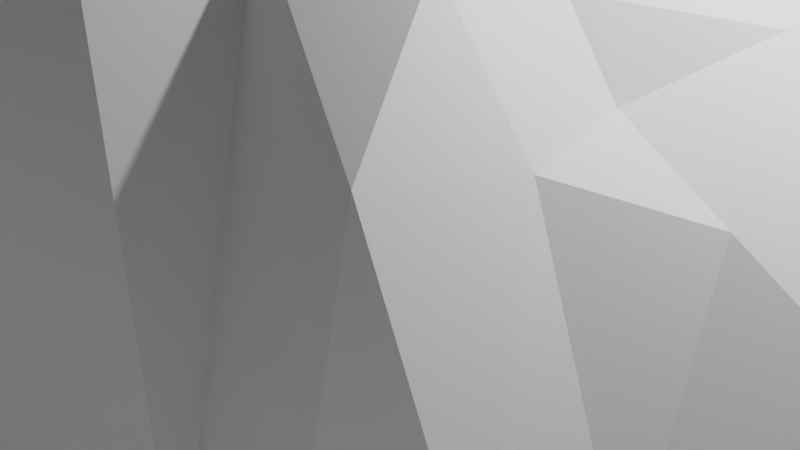 # Source: sphere_world.blend  (saved by Blender 3.6.11; exported with 4.5.12 LTS)
import bpy
from mathutils import Matrix  # noqa: F401  (used for matrix-valued properties, if any)

bpy.ops.wm.read_factory_settings(use_empty=True)
scene = bpy.context.scene
scene.name = 'Scene'

# ---- collections
col_collection = bpy.data.collections.new('Collection'); scene.collection.children.link(col_collection)

# ---- world
world_world = bpy.data.worlds.new('World'); scene.world = world_world
world_world.use_nodes = True; world_world.node_tree.nodes.clear()
_N = world_world.node_tree.nodes; _L = world_world.node_tree.links
n0 = _N.new('ShaderNodeOutputWorld'); n0.name = 'World Output'; n0.location = (300, 300)
n1 = _N.new('ShaderNodeBackground'); n1.name = 'Background'; n1.location = (10, 300)
n1.inputs[0].default_value = (0.05088, 0.05088, 0.05088, 1.0)
_L.new(n1.outputs[0], n0.inputs[0])
n0.is_active_output = True
world_world.color = (0.05088, 0.05088, 0.05088)
world_world.use_sun_shadow = False
world_world.sun_shadow_jitter_overblur = 0.0

# ---- cameras
cam_camera = bpy.data.cameras.new('Camera')
cam_camera.clip_end = 100.0
cam_camera.ortho_scale = 7.314

# ---- lights
light_light = bpy.data.lights.new('Light', 'POINT')
light_light.transmission_factor = 0.0
light_light.energy = 1000.0
light_light.shadow_soft_size = 0.1
light_light.shadow_maximum_resolution = 0.006
light_light.use_absolute_resolution = True

# ---- meshes
me_icosphere = bpy.data.meshes.new('Icosphere')
me_icosphere.from_pydata([(0.0, 0.0, -1.0), (0.7236, -0.5257, -0.4472), (-0.2764, -0.8506, -0.4472), (-0.8944, 0.0, -0.4472), (-0.2764, 0.8506, -0.4472), (0.7236, 0.5257, -0.4472), (0.2764, -0.8506, -0.02348), (-0.7236, -0.5257, -0.1355), (-0.7236, 0.5257, 0.4472), (0.2764, 0.8506, 0.4472), (0.8944, 0.0, 0.4472), (0.0, 0.0, 0.5611), (-0.2328, -0.7166, -0.6575), (-0.1625, -0.5, -0.8507), (-0.07761, -0.2389, -0.9679), (0.2032, -0.1476, -0.9679), (0.4253, -0.309, -0.8507), (0.6095, -0.4429, -0.6575), (0.5319, -0.6817, -0.5023), (0.2629, -0.809, -0.5257), (-0.02964, -0.8642, -0.5023), (0.8127, 0.2952, -0.5023), (0.8506, 0.0, -0.5257), (0.8127, -0.2952, -0.5023), (0.2032, 0.1476, -0.9679), (0.4253, 0.309, -0.8507), (0.6095, 0.4429, -0.6575), (-0.7534, 0.0, -0.6575), (-0.5257, 0.0, -0.8507), (-0.2511, 0.0, -0.9679), (-0.484, -0.7166, -0.5023), (-0.6882, -0.5, -0.5257), (-0.8311, -0.2389, -0.5023), (-0.2328, 0.7166, -0.6575), (-0.1625, 0.5, -0.8507), (-0.07761, 0.2389, -0.9679), (-0.8311, 0.2389, -0.5023), (-0.6882, 0.5, -0.5257), (-0.484, 0.7166, -0.5023), (-0.02964, 0.8642, -0.5023), (0.2629, 0.809, -0.5257), (0.5319, 0.6817, -0.5023), (0.9566, -0.1476, 0.2511), (0.9511, -0.309, -1.752e-08), (0.8607, -0.4429, -0.2512), (0.8607, 0.4429, -0.2512), (0.9511, 0.309, 1.752e-08), (0.9566, 0.1476, 0.2511), (0.1552, -0.9554, 0.2512), (0.0, -1.0, -1.752e-08), (-0.1552, -0.9554, -0.2512), (0.6872, -0.6817, -0.2512), (0.5878, -0.809, 1.752e-08), (0.436, -0.8642, 0.2512), (-0.8607, -0.4429, -0.05522), (-0.9511, -0.309, -1.752e-08), (-0.9566, -0.1476, -0.2511), (-0.436, -0.8642, -0.2512), (-0.5878, -0.809, 1.752e-08), (-0.6872, -0.6817, 0.2512), (-0.6872, 0.6817, 0.2512), (-0.5878, 0.809, -1.752e-08), (-0.436, 0.8642, -0.2512), (-0.9566, 0.1476, -0.2511), (-0.9511, 0.309, 1.752e-08), (-0.8607, 0.4429, 0.2512), (0.436, 0.8642, 0.2512), (0.5878, 0.809, -1.752e-08), (0.6872, 0.6817, -0.2512), (-0.1552, 0.9554, -0.2512), (0.0, 1.0, 1.752e-08), (0.1552, 0.9554, 0.2512), (0.8311, -0.2389, 0.03159), (0.6882, -0.5, -0.4651), (0.484, -0.7166, -0.2447), (0.02964, -0.8642, 0.0316), (-0.2629, -0.809, 0.5257), (-0.4527, -0.7589, 0.226), (-0.8127, -0.2952, 0.1959), (-0.8506, 0.0, 0.2194), (-0.8127, 0.2952, 0.5023), (-0.5319, 0.6817, 0.14), (-0.2629, 0.809, 0.1634), (0.02964, 0.8642, 0.5023), (0.484, 0.7166, -0.02258), (0.6882, 0.5, -0.2755), (0.8311, 0.2389, 0.5023), (0.01453, -0.1679, 0.3347), (0.1668, -0.3964, -0.6143), (0.2328, -0.7166, -0.08951), (0.7534, 0.0, 0.3812), (0.4888, -0.007659, 0.04944), (0.2195, 0.04592, 0.1667), (-0.3368, -0.1884, 0.8054), (-0.4508, -0.3713, 0.6881), (-0.6095, -0.4429, 0.3812), (-0.1324, 0.1883, 0.1667), (-0.4253, 0.309, 0.04944), (-0.6095, 0.4429, 0.01885), (0.09386, 0.2104, 0.3618), (0.195, 0.5813, 0.3989), (0.2328, 0.7166, 0.3277), (0.3793, 0.2821, 0.2883), (0.6504, 0.2282, -0.0776), (0.5144, 0.5233, 0.1175), (-0.1057, 0.5066, 0.4427), (-0.05279, 0.6882, 0.1175), (-0.3618, 0.5878, -0.0776), (-0.4418, 0.06102, 0.2558), (-0.5931, 0.2923, 0.4473), (-0.7086, -0.01138, 0.4473), (-0.1413, -0.3855, 0.2612), (-0.3143, -0.6225, 0.4473), (0.01035, -0.6357, -0.02342), (0.3618, -0.2629, -0.09642), (0.4472, -0.5257, -0.2672), (0.6382, -0.2629, -0.2672), (0.8618, 0.4253, 0.2764), (0.809, 0.5878, 0.0), (0.6708, 0.6882, 0.2764), (-0.1382, 0.9511, 0.2764), (-0.309, 0.9511, -4.92e-07), (-0.4472, 0.8506, 0.2764), (-0.9472, 0.1625, 0.2764), (-1.0, -3.608e-07, 6.232e-07), (-0.9472, -0.1625, -0.02998), (-0.4472, -0.8506, 0.2764), (-0.309, -0.9511, -7.872e-07), (-0.1382, -0.9511, 0.2764), (0.6708, -0.6882, 0.2764), (0.809, -0.5878, -1.902e-06), (0.8618, -0.4253, 0.2764), (0.309, 0.9511, -2.615e-14), (0.4472, 0.8506, -0.2764), (0.1382, 0.9511, -0.2764), (-0.809, 0.5878, -7.845e-14), (-0.6708, 0.6882, -0.2764), (-0.8618, 0.4253, -0.2764), (-0.809, -0.5878, 8.031e-14), (-0.8618, -0.4253, -0.2764), (-0.6708, -0.6882, -0.2764), (0.309, -0.9511, 2.802e-14), (0.1382, -0.9511, -0.2764), (0.4472, -0.8506, -0.2764), (1.0, 0.0, 0.0), (0.9472, -0.1625, -0.2764), (0.9472, 0.1625, -0.2764), (0.3618, 0.5878, -0.7236), (0.1382, 0.4253, -0.8944), (0.05279, 0.6882, -0.7236), (-0.4472, 0.5257, -0.7236), (-0.3618, 0.2629, -0.8944), (-0.6382, 0.2629, -0.7236), (-0.6382, -0.2629, -0.7236), (-0.3618, -0.2629, -0.8944), (-0.4472, -0.5257, -0.7236), (0.6708, 0.1625, -0.7236), (0.6708, -0.1625, -0.7236), (0.4472, -7.38e-07, -0.8944), (0.05279, -0.6882, -0.7236), (0.1382, -0.4253, -0.8944), (0.3618, -0.5878, -0.7236), (-0.7054, -0.6037, 0.05783), (-0.7922, 0.4843, 0.3492), (-0.6278, -0.6037, 0.04525), (-0.7682, 0.4105, 0.4748), (0.8627, 0.1194, 0.4748), (0.1256, 0.0, 0.3639), (-0.6666, -0.4843, 0.1229), (-0.6666, 0.4843, 0.233), (-0.7922, -0.4843, -0.09535), (-0.6375, -0.7454, 0.1256), (0.8627, -0.1194, 0.2394), (0.7596, -0.3694, -0.3387), (0.5861, -0.6083, -0.233), (-0.3974, -0.7454, 0.3759), (-0.7682, -0.4105, 0.03022), (-0.8317, -0.1476, 0.2076), (-0.8317, 0.1476, 0.3608), (-0.6278, 0.6037, 0.2936), (0.7596, 0.3694, 0.1134), (-0.05509, -0.06339, 0.5048), (0.1216, -0.3601, -0.1967), (0.2299, -0.4912, -0.3519), (0.8239, 0.0, 0.4142), (0.6005, -0.02988, 0.2153), (0.3541, 0.01913, 0.1081), (-0.1016, -0.07381, 0.7402), (-0.4546, -0.2588, 0.7468), (-0.5214, -0.4606, 0.4778), (-0.1016, 0.07381, 0.3639), (-0.2075, 0.3032, 0.1081), (-0.5174, 0.3759, 0.03415), (0.02255, 0.009708, 0.4615), (0.1525, 0.4507, 0.4576), (0.1481, 0.009708, 0.2643), (0.3047, 0.4179, 0.2664), (0.4341, 0.1372, 0.1689), (0.6813, 0.08806, 0.1518), (0.5824, 0.3757, 0.01993), (0.2994, 0.164, 0.2275), (0.2535, 0.3778, 0.325), (0.5696, 0.1103, -0.01408), (0.5148, 0.2552, 0.1053), (0.4468, 0.4027, 0.2029), (0.3722, 0.5384, 0.181), (0.7922, 0.1194, 0.4417), (0.7346, 0.2509, 0.2123), (0.698, 0.3396, -0.1765), (0.63, 0.4872, -0.07901), (-0.06279, 0.2745, 0.2643), (-0.2493, 0.4484, 0.1689), (0.04464, 0.5439, 0.4208), (-0.4857, 0.5153, -0.02937), (-0.2073, 0.638, 0.01993), (0.002214, 0.4134, 0.4794), (-0.1382, 0.3677, 0.2275), (0.08734, 0.6754, 0.3354), (-0.06298, 0.638, 0.3573), (-0.2175, 0.5878, 0.1053), (-0.3936, 0.4484, -0.01408), (-0.4469, 0.6347, 0.03118), (-0.5707, 0.5623, 0.07941), (-0.2137, -0.02569, 0.4292), (-0.5696, -0.1743, 0.415), (-0.3767, 0.2016, 0.1526), (-0.6402, -0.3027, 0.4142), (-0.6402, 0.3027, 0.2331), (-0.6509, 0.1405, 0.4473), (-0.3016, 0.08666, 0.2112), (-0.354, -0.05133, 0.4737), (-0.4524, 0.3172, 0.2484), (-0.5175, 0.1767, 0.3515), (-0.5752, 0.02482, 0.3515), (-0.6882, -0.2452, 0.5108), (-0.7111, 0.369, 0.2606), (-0.7418, 0.2288, 0.4748), (-0.7607, 0.08123, 0.3333), (-0.7607, -0.08123, 0.3333), (-0.7418, -0.2288, 0.3216), (-0.7111, -0.369, 0.2886), (-0.133, -0.1619, 0.5701), (0.003627, -0.4401, -0.2334), (-0.2772, -0.3111, 0.4746), (0.1517, -0.6108, -0.05647), (-0.4531, -0.5862, 0.4142), (-0.152, -0.6291, 0.2119), (-0.1574, -0.2438, 0.5333), (-0.02331, -0.3055, 0.2979), (-0.3825, -0.4969, 0.6246), (-0.2618, -0.4532, 0.4111), (-0.1142, -0.521, 0.06199), (0.03075, -0.5756, -0.3189), (-0.5224, -0.6544, 0.3036), (-0.3835, -0.6907, 0.3366), (-0.2368, -0.7157, 0.4865), (-0.1578, -0.7486, 0.2512), (0.1644, -0.1194, 0.3076), (0.3828, -0.1206, -0.1454), (0.2621, -0.3814, -0.2334), (0.63, -0.1698, -0.06493), (0.34, -0.6211, -0.05647), (0.5427, -0.3943, -0.2672), (0.2197, -0.2509, 0.1842), (0.2481, -0.09378, 0.1571), (0.3048, -0.5129, -0.3189), (0.4045, -0.3943, -0.1818), (0.5, -0.2629, -0.1818), (0.5183, -0.1475, -0.2308), (0.3584, -0.7166, -0.1671), (0.4656, -0.6211, -0.1341), (0.5677, -0.5129, -0.3662), (0.6632, -0.3814, -0.3662), (0.7346, -0.2509, -0.2397), (0.7922, -0.1194, 0.2064), (0.775, 0.4627, 0.0004598), (0.8464, 0.3321, 0.3893), (0.7663, 0.5568, 0.2764), (0.6795, 0.5941, 0.0004604), (-0.8367, 0.369, 0.3767), (-0.8367, -0.369, 0.07035), (-0.6095, -0.6817, 0.2386), (0.6795, -0.5941, 0.02755), (0.6293, -0.7486, 0.1382), (0.8464, -0.3321, 0.154), (0.8354, -0.5066, 0.1382), (0.5774, -0.7024, 0.01583), (0.6984, -0.6984, -9.424e-07), (0.7399, -0.638, 0.1382), (0.7663, -0.5568, 0.2764), (0.775, -0.4627, 0.02755), (-0.7739, -0.5623, 0.09796), (-0.6984, -0.6984, 8.759e-09), (-0.8349, -0.5153, -0.02761), (-0.7481, -0.6347, 0.1256)], [], [(0, 15, 14), (1, 17, 23), (0, 14, 29), (0, 29, 35), (0, 35, 24), (1, 23, 44), (2, 20, 50), (3, 32, 56), (4, 38, 62), (5, 41, 68), (1, 44, 51), (2, 50, 57), (3, 56, 63), (4, 62, 69), (5, 68, 45), (6, 74, 269, 89), (7, 164, 168), (8, 165, 169), (9, 83, 101), (10, 166, 184), (92, 195, 167), (91, 197, 186), (90, 198, 185), (92, 200, 195), (102, 196, 201), (91, 202, 197), (103, 199, 203), (102, 204, 196), (104, 101, 100, 205), (90, 206, 198), (86, 180, 207), (103, 208, 199), (85, 84, 104, 209), (104, 84, 101), (84, 9, 101), (99, 210, 193), (100, 212, 194), (101, 106, 217, 100), (99, 215, 210), (105, 211, 216), (100, 217, 212), (106, 214, 218), (105, 219, 211), (107, 213, 220), (101, 83, 106), (83, 82, 106), (106, 82, 107, 214), (82, 81, 221, 107), (107, 221, 213), (81, 179, 222), (96, 223, 190), (97, 225, 191), (98, 227, 192), (96, 229, 223), (108, 224, 230), (97, 231, 225), (109, 228, 232), (108, 233, 224), (110, 226, 234), (98, 235, 227), (80, 178, 236), (109, 237, 228), (79, 177, 238), (110, 239, 226), (78, 176, 240), (93, 241, 187), (94, 243, 188), (95, 245, 189), (93, 247, 241), (111, 242, 248), (94, 249, 243), (112, 246, 250), (111, 251, 242), (113, 244, 252), (95, 253, 245), (77, 175, 254), (112, 255, 246), (76, 75, 113, 256), (113, 75, 89, 244), (75, 6, 89), (87, 257, 181), (88, 259, 182), (89, 261, 183), (87, 263, 257), (114, 258, 264), (88, 265, 259), (115, 262, 266), (114, 267, 258), (116, 260, 268), (89, 269, 261), (74, 174, 270), (115, 271, 262), (73, 173, 272), (116, 273, 260), (72, 172, 274), (47, 86, 166, 10), (46, 117, 47), (45, 118, 46), (47, 117, 276, 86), (117, 275, 276), (46, 118, 117), (118, 119, 277, 117), (117, 277, 275), (119, 84, 85, 278), (45, 68, 118), (68, 67, 118), (118, 67, 119), (67, 66, 119), (119, 66, 84), (66, 9, 84), (71, 83, 9), (70, 120, 71), (69, 121, 70), (71, 120, 83), (120, 82, 83), (70, 121, 120), (121, 122, 120), (120, 122, 82), (122, 81, 82), (69, 62, 121), (62, 61, 121), (121, 61, 122), (61, 60, 122), (122, 60, 81), (60, 8, 179, 81), (65, 279, 163), (64, 123, 65), (63, 124, 64), (65, 123, 80, 279), (123, 79, 178, 80), (64, 124, 123), (124, 125, 123), (123, 125, 79), (125, 78, 177, 79), (63, 56, 124), (56, 55, 124), (124, 55, 125), (55, 54, 125), (125, 54, 280, 78), (54, 170, 280), (59, 281, 162), (58, 126, 59, 171), (57, 127, 58), (59, 126, 77, 281), (126, 76, 175, 77), (58, 127, 126), (127, 128, 126), (126, 128, 76), (128, 75, 76), (57, 50, 127), (50, 49, 127), (127, 49, 128), (49, 48, 128), (128, 48, 75), (48, 6, 75), (53, 74, 6), (52, 283, 129, 53), (51, 130, 287, 52), (53, 129, 286, 74), (129, 282, 286), (52, 287, 283), (130, 285, 288), (129, 289, 282), (131, 284, 290), (51, 44, 130), (44, 43, 130), (130, 43, 131, 285), (43, 42, 131), (131, 42, 72, 284), (42, 10, 172, 72), (66, 71, 9), (67, 132, 66), (68, 133, 67), (66, 132, 71), (132, 70, 71), (67, 133, 132), (133, 134, 132), (132, 134, 70), (134, 69, 70), (68, 41, 133), (41, 40, 133), (133, 40, 134), (40, 39, 134), (134, 39, 69), (39, 4, 69), (60, 65, 163, 8), (61, 135, 60), (62, 136, 61), (60, 135, 65), (135, 64, 65), (61, 136, 135), (136, 137, 135), (135, 137, 64), (137, 63, 64), (62, 38, 136), (38, 37, 136), (136, 37, 137), (37, 36, 137), (137, 36, 63), (36, 3, 63), (54, 291, 170), (55, 138, 293, 54), (56, 139, 55), (54, 293, 291), (138, 292, 294), (55, 139, 138), (139, 140, 138), (138, 140, 58, 292), (140, 57, 58), (56, 32, 139), (32, 31, 139), (139, 31, 140), (31, 30, 140), (140, 30, 57), (30, 2, 57), (48, 53, 6), (49, 141, 48), (50, 142, 49), (48, 141, 53), (141, 52, 53), (49, 142, 141), (142, 143, 141), (141, 143, 52), (143, 51, 52), (50, 20, 142), (20, 19, 142), (142, 19, 143), (19, 18, 143), (143, 18, 51), (18, 1, 51), (42, 47, 10), (43, 144, 42), (44, 145, 43), (42, 144, 47), (144, 46, 47), (43, 145, 144), (145, 146, 144), (144, 146, 46), (146, 45, 46), (44, 23, 145), (23, 22, 145), (145, 22, 146), (22, 21, 146), (146, 21, 45), (21, 5, 45), (26, 41, 5), (25, 147, 26), (24, 148, 25), (26, 147, 41), (147, 40, 41), (25, 148, 147), (148, 149, 147), (147, 149, 40), (149, 39, 40), (24, 35, 148), (35, 34, 148), (148, 34, 149), (34, 33, 149), (149, 33, 39), (33, 4, 39), (33, 38, 4), (34, 150, 33), (35, 151, 34), (33, 150, 38), (150, 37, 38), (34, 151, 150), (151, 152, 150), (150, 152, 37), (152, 36, 37), (35, 29, 151), (29, 28, 151), (151, 28, 152), (28, 27, 152), (152, 27, 36), (27, 3, 36), (27, 32, 3), (28, 153, 27), (29, 154, 28), (27, 153, 32), (153, 31, 32), (28, 154, 153), (154, 155, 153), (153, 155, 31), (155, 30, 31), (29, 14, 154), (14, 13, 154), (154, 13, 155), (13, 12, 155), (155, 12, 30), (12, 2, 30), (21, 26, 5), (22, 156, 21), (23, 157, 22), (21, 156, 26), (156, 25, 26), (22, 157, 156), (157, 158, 156), (156, 158, 25), (158, 24, 25), (23, 17, 157), (17, 16, 157), (157, 16, 158), (16, 15, 158), (158, 15, 24), (15, 0, 24), (12, 20, 2), (13, 159, 12), (14, 160, 13), (12, 159, 20), (159, 19, 20), (13, 160, 159), (160, 161, 159), (159, 161, 19), (161, 18, 19), (14, 15, 160), (15, 16, 160), (160, 16, 161), (16, 17, 161), (161, 17, 18), (17, 1, 18), (294, 171, 59), (294, 292, 171), (292, 58, 171), (291, 294, 59), (291, 293, 294), (293, 138, 294), (170, 162, 7), (170, 291, 162), (291, 59, 162), (290, 173, 73), (290, 284, 173), (284, 72, 173), (282, 290, 73), (282, 289, 290), (289, 131, 290), (288, 289, 129), (288, 285, 289), (285, 131, 289), (283, 288, 129), (283, 287, 288), (287, 130, 288), (286, 174, 74), (286, 282, 174), (282, 73, 174), (162, 164, 7), (162, 281, 164), (281, 77, 164), (280, 176, 78), (280, 170, 176), (170, 7, 176), (163, 165, 8), (163, 279, 165), (279, 80, 165), (275, 278, 85), (275, 277, 278), (277, 119, 278), (276, 180, 86), (276, 275, 180), (275, 85, 180), (274, 184, 90), (274, 172, 184), (172, 10, 184), (260, 274, 90), (260, 273, 274), (273, 72, 274), (272, 273, 116), (272, 173, 273), (173, 72, 273), (262, 272, 116), (262, 271, 272), (271, 73, 272), (270, 271, 115), (270, 174, 271), (174, 73, 271), (261, 270, 115), (261, 269, 270), (269, 74, 270), (268, 185, 91), (268, 260, 185), (260, 90, 185), (258, 268, 91), (258, 267, 268), (267, 116, 268), (266, 267, 114), (266, 262, 267), (262, 116, 267), (259, 266, 114), (259, 265, 266), (265, 115, 266), (264, 186, 92), (264, 258, 186), (258, 91, 186), (257, 264, 92), (257, 263, 264), (263, 114, 264), (183, 265, 88), (183, 261, 265), (261, 115, 265), (182, 263, 87), (182, 259, 263), (259, 114, 263), (181, 167, 11), (181, 257, 167), (257, 92, 167), (246, 256, 113), (246, 255, 256), (255, 76, 256), (254, 255, 112), (254, 175, 255), (175, 76, 255), (245, 254, 112), (245, 253, 254), (253, 77, 254), (252, 183, 88), (252, 244, 183), (244, 89, 183), (242, 252, 88), (242, 251, 252), (251, 113, 252), (250, 251, 111), (250, 246, 251), (246, 113, 251), (243, 250, 111), (243, 249, 250), (249, 112, 250), (248, 182, 87), (248, 242, 182), (242, 88, 182), (241, 248, 87), (241, 247, 248), (247, 111, 248), (189, 249, 94), (189, 245, 249), (245, 112, 249), (188, 247, 93), (188, 243, 247), (243, 111, 247), (187, 181, 11), (187, 241, 181), (241, 87, 181), (240, 168, 95), (240, 176, 168), (176, 7, 168), (226, 240, 95), (226, 239, 240), (239, 78, 240), (238, 239, 110), (238, 177, 239), (177, 78, 239), (228, 238, 110), (228, 237, 238), (237, 79, 238), (236, 237, 109), (236, 178, 237), (178, 79, 237), (227, 236, 109), (227, 235, 236), (235, 80, 236), (234, 189, 94), (234, 226, 189), (226, 95, 189), (224, 234, 94), (224, 233, 234), (233, 110, 234), (232, 233, 108), (232, 228, 233), (228, 110, 233), (225, 232, 108), (225, 231, 232), (231, 109, 232), (230, 188, 93), (230, 224, 188), (224, 94, 188), (223, 230, 93), (223, 229, 230), (229, 108, 230), (192, 231, 97), (192, 227, 231), (227, 109, 231), (191, 229, 96), (191, 225, 229), (225, 108, 229), (190, 187, 11), (190, 223, 187), (223, 93, 187), (222, 169, 98), (222, 179, 169), (179, 8, 169), (213, 222, 98), (213, 221, 222), (221, 81, 222), (220, 192, 97), (220, 213, 192), (213, 98, 192), (211, 220, 97), (211, 219, 220), (219, 107, 220), (218, 219, 105), (218, 214, 219), (214, 107, 219), (212, 218, 105), (212, 217, 218), (217, 106, 218), (216, 191, 96), (216, 211, 191), (211, 97, 191), (210, 216, 96), (210, 215, 216), (215, 105, 216), (194, 215, 99), (194, 212, 215), (212, 105, 215), (193, 190, 11), (193, 210, 190), (210, 96, 190), (199, 209, 104), (199, 208, 209), (208, 85, 209), (207, 208, 103), (207, 180, 208), (180, 85, 208), (198, 207, 103), (198, 206, 207), (206, 86, 207), (196, 205, 100), (196, 204, 205), (204, 104, 205), (203, 204, 102), (203, 199, 204), (199, 104, 204), (197, 203, 102), (197, 202, 203), (202, 103, 203), (201, 194, 99), (201, 196, 194), (196, 100, 194), (195, 201, 99), (195, 200, 201), (200, 102, 201), (185, 202, 91), (185, 198, 202), (198, 103, 202), (186, 200, 92), (186, 197, 200), (197, 102, 200), (167, 193, 11), (167, 195, 193), (195, 99, 193), (184, 206, 90), (184, 166, 206), (166, 86, 206), (169, 235, 98), (169, 165, 235), (165, 80, 235), (168, 253, 95), (168, 164, 253), (164, 77, 253)])
_uv = me_icosphere.uv_layers.new(name='UVMap')
_uv.uv.foreach_set('vector', [0.1818, 0.0, 0.2045, 0.03937, 0.1591, 0.03937, 0.2727, 0.1575, 0.2955, 0.1181, 0.3182, 0.1575, 0.9091, 0.0, 0.9318, 0.03937, 0.8864, 0.03937, 0.7273, 0.0, 0.75, 0.03937, 0.7045, 0.03937, 0.5455, 0.0, 0.5682, 0.03937, 0.5227, 0.03937, 0.2727, 0.1575, 0.3182, 0.1575, 0.2955, 0.1968, 0.09091, 0.1575, 0.1364, 0.1575, 0.1136, 0.1968, 0.8182, 0.1575, 0.8636, 0.1575, 0.8409, 0.1968, 0.6364, 0.1575, 0.6818, 0.1575, 0.6591, 0.1968, 0.4545, 0.1575, 0.5, 0.1575, 0.4773, 0.1968, 0.2727, 0.1575, 0.2955, 0.1968, 0.25, 0.1968, 0.09091, 0.1575, 0.1136, 0.1968, 0.06818, 0.1968, 0.8182, 0.1575, 0.8409, 0.1968, 0.7955, 0.1968, 0.6364, 0.1575, 0.6591, 0.1968, 0.6136, 0.1968, 0.4545, 0.1575, 0.4773, 0.1968, 0.4318, 0.1968, 0.1818, 0.3149, 0.2273, 0.3149, 0.2159, 0.3346, 0.2045, 0.3543, 0.0, 0.3149, 0.02273, 0.3149, 0.01136, 0.3346, 0.7273, 0.3149, 0.75, 0.3149, 0.7386, 0.3346, 0.5455, 0.3149, 0.5909, 0.3149, 0.5682, 0.3543, 0.3636, 0.3149, 0.3864, 0.3149, 0.375, 0.3346, 0.4318, 0.433, 0.4545, 0.433, 0.4432, 0.4527, 0.4091, 0.3937, 0.4318, 0.3937, 0.4205, 0.4133, 0.3864, 0.3543, 0.4091, 0.3543, 0.3977, 0.374, 0.4318, 0.433, 0.4432, 0.4133, 0.4545, 0.433, 0.4545, 0.3937, 0.4773, 0.3937, 0.4659, 0.4133, 0.4091, 0.3937, 0.4205, 0.374, 0.4318, 0.3937, 0.4318, 0.3543, 0.4545, 0.3543, 0.4432, 0.374, 0.4545, 0.3937, 0.4659, 0.374, 0.4773, 0.3937, 0.4773, 0.3543, 0.5227, 0.3543, 0.5, 0.3937, 0.4886, 0.374, 0.3864, 0.3543, 0.3977, 0.3346, 0.4091, 0.3543, 0.4091, 0.3149, 0.4318, 0.3149, 0.4205, 0.3346, 0.4318, 0.3543, 0.4432, 0.3346, 0.4545, 0.3543, 0.4545, 0.3149, 0.5, 0.3149, 0.4773, 0.3543, 0.4659, 0.3346, 0.4773, 0.3543, 0.5, 0.3149, 0.5227, 0.3543, 0.5, 0.3149, 0.5455, 0.3149, 0.5227, 0.3543, 0.6136, 0.433, 0.6364, 0.433, 0.625, 0.4527, 0.5909, 0.3937, 0.6136, 0.3937, 0.6023, 0.4133, 0.5682, 0.3543, 0.6136, 0.3543, 0.6023, 0.374, 0.5909, 0.3937, 0.6136, 0.433, 0.625, 0.4133, 0.6364, 0.433, 0.6364, 0.3937, 0.6591, 0.3937, 0.6477, 0.4133, 0.5909, 0.3937, 0.6023, 0.374, 0.6136, 0.3937, 0.6136, 0.3543, 0.6364, 0.3543, 0.625, 0.374, 0.6364, 0.3937, 0.6477, 0.374, 0.6591, 0.3937, 0.6591, 0.3543, 0.6818, 0.3543, 0.6705, 0.374, 0.5682, 0.3543, 0.5909, 0.3149, 0.6136, 0.3543, 0.5909, 0.3149, 0.6364, 0.3149, 0.6136, 0.3543, 0.6136, 0.3543, 0.6364, 0.3149, 0.6591, 0.3543, 0.6364, 0.3543, 0.6364, 0.3149, 0.6818, 0.3149, 0.6705, 0.3346, 0.6591, 0.3543, 0.6591, 0.3543, 0.6705, 0.3346, 0.6818, 0.3543, 0.6818, 0.3149, 0.7045, 0.3149, 0.6932, 0.3346, 0.7955, 0.433, 0.8182, 0.433, 0.8068, 0.4527, 0.7727, 0.3937, 0.7955, 0.3937, 0.7841, 0.4133, 0.75, 0.3543, 0.7727, 0.3543, 0.7614, 0.374, 0.7955, 0.433, 0.8068, 0.4133, 0.8182, 0.433, 0.8182, 0.3937, 0.8409, 0.3937, 0.8295, 0.4133, 0.7727, 0.3937, 0.7841, 0.374, 0.7955, 0.3937, 0.7955, 0.3543, 0.8182, 0.3543, 0.8068, 0.374, 0.8182, 0.3937, 0.8295, 0.374, 0.8409, 0.3937, 0.8409, 0.3543, 0.8636, 0.3543, 0.8523, 0.374, 0.75, 0.3543, 0.7614, 0.3346, 0.7727, 0.3543, 0.7727, 0.3149, 0.7955, 0.3149, 0.7841, 0.3346, 0.7955, 0.3543, 0.8068, 0.3346, 0.8182, 0.3543, 0.8182, 0.3149, 0.8409, 0.3149, 0.8295, 0.3346, 0.8409, 0.3543, 0.8523, 0.3346, 0.8636, 0.3543, 0.8636, 0.3149, 0.8864, 0.3149, 0.875, 0.3346, 0.06818, 0.433, 0.09091, 0.433, 0.07955, 0.4527, 0.04545, 0.3937, 0.06818, 0.3937, 0.05682, 0.4133, 0.02273, 0.3543, 0.04545, 0.3543, 0.03409, 0.374, 0.06818, 0.433, 0.07955, 0.4133, 0.09091, 0.433, 0.09091, 0.3937, 0.1136, 0.3937, 0.1023, 0.4133, 0.04545, 0.3937, 0.05682, 0.374, 0.06818, 0.3937, 0.06818, 0.3543, 0.09091, 0.3543, 0.07955, 0.374, 0.09091, 0.3937, 0.1023, 0.374, 0.1136, 0.3937, 0.1136, 0.3543, 0.1364, 0.3543, 0.125, 0.374, 0.02273, 0.3543, 0.03409, 0.3346, 0.04545, 0.3543, 0.04545, 0.3149, 0.06818, 0.3149, 0.05682, 0.3346, 0.06818, 0.3543, 0.07955, 0.3346, 0.09091, 0.3543, 0.09091, 0.3149, 0.1364, 0.3149, 0.1136, 0.3543, 0.1023, 0.3346, 0.1136, 0.3543, 0.1364, 0.3149, 0.1591, 0.3543, 0.1364, 0.3543, 0.1364, 0.3149, 0.1818, 0.3149, 0.1591, 0.3543, 0.25, 0.433, 0.2727, 0.433, 0.2614, 0.4527, 0.2273, 0.3937, 0.25, 0.3937, 0.2386, 0.4133, 0.2045, 0.3543, 0.2273, 0.3543, 0.2159, 0.374, 0.25, 0.433, 0.2614, 0.4133, 0.2727, 0.433, 0.2727, 0.3937, 0.2955, 0.3937, 0.2841, 0.4133, 0.2273, 0.3937, 0.2386, 0.374, 0.25, 0.3937, 0.25, 0.3543, 0.2727, 0.3543, 0.2614, 0.374, 0.2727, 0.3937, 0.2841, 0.374, 0.2955, 0.3937, 0.2955, 0.3543, 0.3182, 0.3543, 0.3068, 0.374, 0.2045, 0.3543, 0.2159, 0.3346, 0.2273, 0.3543, 0.2273, 0.3149, 0.25, 0.3149, 0.2386, 0.3346, 0.25, 0.3543, 0.2614, 0.3346, 0.2727, 0.3543, 0.2727, 0.3149, 0.2955, 0.3149, 0.2841, 0.3346, 0.2955, 0.3543, 0.3068, 0.3346, 0.3182, 0.3543, 0.3182, 0.3149, 0.3409, 0.3149, 0.3295, 0.3346, 0.3864, 0.2756, 0.4091, 0.3149, 0.3864, 0.3149, 0.3636, 0.3149, 0.4091, 0.2362, 0.4318, 0.2756, 0.3864, 0.2756, 0.4318, 0.1968, 0.4545, 0.2362, 0.4091, 0.2362, 0.3864, 0.2756, 0.4318, 0.2756, 0.4205, 0.2952, 0.4091, 0.3149, 0.4318, 0.2756, 0.4432, 0.2952, 0.4205, 0.2952, 0.4091, 0.2362, 0.4545, 0.2362, 0.4318, 0.2756, 0.4545, 0.2362, 0.4773, 0.2756, 0.4545, 0.2756, 0.4318, 0.2756, 0.4318, 0.2756, 0.4545, 0.2756, 0.4432, 0.2952, 0.4773, 0.2756, 0.5, 0.3149, 0.4545, 0.3149, 0.4659, 0.2952, 0.4318, 0.1968, 0.4773, 0.1968, 0.4545, 0.2362, 0.4773, 0.1968, 0.5, 0.2362, 0.4545, 0.2362, 0.4545, 0.2362, 0.5, 0.2362, 0.4773, 0.2756, 0.5, 0.2362, 0.5227, 0.2756, 0.4773, 0.2756, 0.4773, 0.2756, 0.5227, 0.2756, 0.5, 0.3149, 0.5227, 0.2756, 0.5455, 0.3149, 0.5, 0.3149, 0.5682, 0.2756, 0.5909, 0.3149, 0.5455, 0.3149, 0.5909, 0.2362, 0.6136, 0.2756, 0.5682, 0.2756, 0.6136, 0.1968, 0.6364, 0.2362, 0.5909, 0.2362, 0.5682, 0.2756, 0.6136, 0.2756, 0.5909, 0.3149, 0.6136, 0.2756, 0.6364, 0.3149, 0.5909, 0.3149, 0.5909, 0.2362, 0.6364, 0.2362, 0.6136, 0.2756, 0.6364, 0.2362, 0.6591, 0.2756, 0.6136, 0.2756, 0.6136, 0.2756, 0.6591, 0.2756, 0.6364, 0.3149, 0.6591, 0.2756, 0.6818, 0.3149, 0.6364, 0.3149, 0.6136, 0.1968, 0.6591, 0.1968, 0.6364, 0.2362, 0.6591, 0.1968, 0.6818, 0.2362, 0.6364, 0.2362, 0.6364, 0.2362, 0.6818, 0.2362, 0.6591, 0.2756, 0.6818, 0.2362, 0.7045, 0.2756, 0.6591, 0.2756, 0.6591, 0.2756, 0.7045, 0.2756, 0.6818, 0.3149, 0.7045, 0.2756, 0.7273, 0.3149, 0.7045, 0.3149, 0.6818, 0.3149, 0.75, 0.2756, 0.7614, 0.2952, 0.7386, 0.2952, 0.7727, 0.2362, 0.7955, 0.2756, 0.75, 0.2756, 0.7955, 0.1968, 0.8182, 0.2362, 0.7727, 0.2362, 0.75, 0.2756, 0.7955, 0.2756, 0.7727, 0.3149, 0.7614, 0.2952, 0.7955, 0.2756, 0.8182, 0.3149, 0.7955, 0.3149, 0.7727, 0.3149, 0.7727, 0.2362, 0.8182, 0.2362, 0.7955, 0.2756, 0.8182, 0.2362, 0.8409, 0.2756, 0.7955, 0.2756, 0.7955, 0.2756, 0.8409, 0.2756, 0.8182, 0.3149, 0.8409, 0.2756, 0.8636, 0.3149, 0.8409, 0.3149, 0.8182, 0.3149, 0.7955, 0.1968, 0.8409, 0.1968, 0.8182, 0.2362, 0.8409, 0.1968, 0.8636, 0.2362, 0.8182, 0.2362, 0.8182, 0.2362, 0.8636, 0.2362, 0.8409, 0.2756, 0.8636, 0.2362, 0.8864, 0.2756, 0.8409, 0.2756, 0.8409, 0.2756, 0.8864, 0.2756, 0.875, 0.2952, 0.8636, 0.3149, 0.8864, 0.2756, 0.8977, 0.2952, 0.875, 0.2952, 0.02273, 0.2756, 0.03409, 0.2952, 0.01136, 0.2952, 0.04545, 0.2362, 0.06818, 0.2756, 0.02273, 0.2756, 0.03409, 0.2559, 0.06818, 0.1968, 0.09091, 0.2362, 0.04545, 0.2362, 0.02273, 0.2756, 0.06818, 0.2756, 0.04545, 0.3149, 0.03409, 0.2952, 0.06818, 0.2756, 0.09091, 0.3149, 0.06818, 0.3149, 0.04545, 0.3149, 0.04545, 0.2362, 0.09091, 0.2362, 0.06818, 0.2756, 0.09091, 0.2362, 0.1136, 0.2756, 0.06818, 0.2756, 0.06818, 0.2756, 0.1136, 0.2756, 0.09091, 0.3149, 0.1136, 0.2756, 0.1364, 0.3149, 0.09091, 0.3149, 0.06818, 0.1968, 0.1136, 0.1968, 0.09091, 0.2362, 0.1136, 0.1968, 0.1364, 0.2362, 0.09091, 0.2362, 0.09091, 0.2362, 0.1364, 0.2362, 0.1136, 0.2756, 0.1364, 0.2362, 0.1591, 0.2756, 0.1136, 0.2756, 0.1136, 0.2756, 0.1591, 0.2756, 0.1364, 0.3149, 0.1591, 0.2756, 0.1818, 0.3149, 0.1364, 0.3149, 0.2045, 0.2756, 0.2273, 0.3149, 0.1818, 0.3149, 0.2273, 0.2362, 0.2386, 0.2559, 0.25, 0.2756, 0.2045, 0.2756, 0.25, 0.1968, 0.2727, 0.2362, 0.25, 0.2362, 0.2273, 0.2362, 0.2045, 0.2756, 0.25, 0.2756, 0.2386, 0.2952, 0.2273, 0.3149, 0.25, 0.2756, 0.2614, 0.2952, 0.2386, 0.2952, 0.2273, 0.2362, 0.25, 0.2362, 0.2386, 0.2559, 0.2727, 0.2362, 0.2841, 0.2559, 0.2614, 0.2559, 0.25, 0.2756, 0.2727, 0.2756, 0.2614, 0.2952, 0.2955, 0.2756, 0.3068, 0.2952, 0.2841, 0.2952, 0.25, 0.1968, 0.2955, 0.1968, 0.2727, 0.2362, 0.2955, 0.1968, 0.3182, 0.2362, 0.2727, 0.2362, 0.2727, 0.2362, 0.3182, 0.2362, 0.2955, 0.2756, 0.2841, 0.2559, 0.3182, 0.2362, 0.3409, 0.2756, 0.2955, 0.2756, 0.2955, 0.2756, 0.3409, 0.2756, 0.3182, 0.3149, 0.3068, 0.2952, 0.3409, 0.2756, 0.3636, 0.3149, 0.3409, 0.3149, 0.3182, 0.3149, 0.5227, 0.2756, 0.5682, 0.2756, 0.5455, 0.3149, 0.5, 0.2362, 0.5455, 0.2362, 0.5227, 0.2756, 0.4773, 0.1968, 0.5227, 0.1968, 0.5, 0.2362, 0.5227, 0.2756, 0.5455, 0.2362, 0.5682, 0.2756, 0.5455, 0.2362, 0.5909, 0.2362, 0.5682, 0.2756, 0.5, 0.2362, 0.5227, 0.1968, 0.5455, 0.2362, 0.5227, 0.1968, 0.5682, 0.1968, 0.5455, 0.2362, 0.5455, 0.2362, 0.5682, 0.1968, 0.5909, 0.2362, 0.5682, 0.1968, 0.6136, 0.1968, 0.5909, 0.2362, 0.4773, 0.1968, 0.5, 0.1575, 0.5227, 0.1968, 0.5, 0.1575, 0.5455, 0.1575, 0.5227, 0.1968, 0.5227, 0.1968, 0.5455, 0.1575, 0.5682, 0.1968, 0.5455, 0.1575, 0.5909, 0.1575, 0.5682, 0.1968, 0.5682, 0.1968, 0.5909, 0.1575, 0.6136, 0.1968, 0.5909, 0.1575, 0.6364, 0.1575, 0.6136, 0.1968, 0.7045, 0.2756, 0.75, 0.2756, 0.7386, 0.2952, 0.7273, 0.3149, 0.6818, 0.2362, 0.7273, 0.2362, 0.7045, 0.2756, 0.6591, 0.1968, 0.7045, 0.1968, 0.6818, 0.2362, 0.7045, 0.2756, 0.7273, 0.2362, 0.75, 0.2756, 0.7273, 0.2362, 0.7727, 0.2362, 0.75, 0.2756, 0.6818, 0.2362, 0.7045, 0.1968, 0.7273, 0.2362, 0.7045, 0.1968, 0.75, 0.1968, 0.7273, 0.2362, 0.7273, 0.2362, 0.75, 0.1968, 0.7727, 0.2362, 0.75, 0.1968, 0.7955, 0.1968, 0.7727, 0.2362, 0.6591, 0.1968, 0.6818, 0.1575, 0.7045, 0.1968, 0.6818, 0.1575, 0.7273, 0.1575, 0.7045, 0.1968, 0.7045, 0.1968, 0.7273, 0.1575, 0.75, 0.1968, 0.7273, 0.1575, 0.7727, 0.1575, 0.75, 0.1968, 0.75, 0.1968, 0.7727, 0.1575, 0.7955, 0.1968, 0.7727, 0.1575, 0.8182, 0.1575, 0.7955, 0.1968, 0.8864, 0.2756, 0.9091, 0.2756, 0.8977, 0.2952, 0.8636, 0.2362, 0.9091, 0.2362, 0.8977, 0.2559, 0.8864, 0.2756, 0.8409, 0.1968, 0.8864, 0.1968, 0.8636, 0.2362, 0.8864, 0.2756, 0.8977, 0.2559, 0.9091, 0.2756, 0.9091, 0.2362, 0.9318, 0.2362, 0.9205, 0.2559, 0.8636, 0.2362, 0.8864, 0.1968, 0.9091, 0.2362, 0.8864, 0.1968, 0.9318, 0.1968, 0.9091, 0.2362, 0.9091, 0.2362, 0.9318, 0.1968, 0.9545, 0.2362, 0.9318, 0.2362, 0.9318, 0.1968, 0.9773, 0.1968, 0.9545, 0.2362, 0.8409, 0.1968, 0.8636, 0.1575, 0.8864, 0.1968, 0.8636, 0.1575, 0.9091, 0.1575, 0.8864, 0.1968, 0.8864, 0.1968, 0.9091, 0.1575, 0.9318, 0.1968, 0.9091, 0.1575, 0.9545, 0.1575, 0.9318, 0.1968, 0.9318, 0.1968, 0.9545, 0.1575, 0.9773, 0.1968, 0.9545, 0.1575, 1.0, 0.1575, 0.9773, 0.1968, 0.1591, 0.2756, 0.2045, 0.2756, 0.1818, 0.3149, 0.1364, 0.2362, 0.1818, 0.2362, 0.1591, 0.2756, 0.1136, 0.1968, 0.1591, 0.1968, 0.1364, 0.2362, 0.1591, 0.2756, 0.1818, 0.2362, 0.2045, 0.2756, 0.1818, 0.2362, 0.2273, 0.2362, 0.2045, 0.2756, 0.1364, 0.2362, 0.1591, 0.1968, 0.1818, 0.2362, 0.1591, 0.1968, 0.2045, 0.1968, 0.1818, 0.2362, 0.1818, 0.2362, 0.2045, 0.1968, 0.2273, 0.2362, 0.2045, 0.1968, 0.25, 0.1968, 0.2273, 0.2362, 0.1136, 0.1968, 0.1364, 0.1575, 0.1591, 0.1968, 0.1364, 0.1575, 0.1818, 0.1575, 0.1591, 0.1968, 0.1591, 0.1968, 0.1818, 0.1575, 0.2045, 0.1968, 0.1818, 0.1575, 0.2273, 0.1575, 0.2045, 0.1968, 0.2045, 0.1968, 0.2273, 0.1575, 0.25, 0.1968, 0.2273, 0.1575, 0.2727, 0.1575, 0.25, 0.1968, 0.3409, 0.2756, 0.3864, 0.2756, 0.3636, 0.3149, 0.3182, 0.2362, 0.3636, 0.2362, 0.3409, 0.2756, 0.2955, 0.1968, 0.3409, 0.1968, 0.3182, 0.2362, 0.3409, 0.2756, 0.3636, 0.2362, 0.3864, 0.2756, 0.3636, 0.2362, 0.4091, 0.2362, 0.3864, 0.2756, 0.3182, 0.2362, 0.3409, 0.1968, 0.3636, 0.2362, 0.3409, 0.1968, 0.3864, 0.1968, 0.3636, 0.2362, 0.3636, 0.2362, 0.3864, 0.1968, 0.4091, 0.2362, 0.3864, 0.1968, 0.4318, 0.1968, 0.4091, 0.2362, 0.2955, 0.1968, 0.3182, 0.1575, 0.3409, 0.1968, 0.3182, 0.1575, 0.3636, 0.1575, 0.3409, 0.1968, 0.3409, 0.1968, 0.3636, 0.1575, 0.3864, 0.1968, 0.3636, 0.1575, 0.4091, 0.1575, 0.3864, 0.1968, 0.3864, 0.1968, 0.4091, 0.1575, 0.4318, 0.1968, 0.4091, 0.1575, 0.4545, 0.1575, 0.4318, 0.1968, 0.4773, 0.1181, 0.5, 0.1575, 0.4545, 0.1575, 0.5, 0.07873, 0.5227, 0.1181, 0.4773, 0.1181, 0.5227, 0.03937, 0.5455, 0.07873, 0.5, 0.07873, 0.4773, 0.1181, 0.5227, 0.1181, 0.5, 0.1575, 0.5227, 0.1181, 0.5455, 0.1575, 0.5, 0.1575, 0.5, 0.07873, 0.5455, 0.07873, 0.5227, 0.1181, 0.5455, 0.07873, 0.5682, 0.1181, 0.5227, 0.1181, 0.5227, 0.1181, 0.5682, 0.1181, 0.5455, 0.1575, 0.5682, 0.1181, 0.5909, 0.1575, 0.5455, 0.1575, 0.5227, 0.03937, 0.5682, 0.03937, 0.5455, 0.07873, 0.5682, 0.03937, 0.5909, 0.07873, 0.5455, 0.07873, 0.5455, 0.07873, 0.5909, 0.07873, 0.5682, 0.1181, 0.5909, 0.07873, 0.6136, 0.1181, 0.5682, 0.1181, 0.5682, 0.1181, 0.6136, 0.1181, 0.5909, 0.1575, 0.6136, 0.1181, 0.6364, 0.1575, 0.5909, 0.1575, 0.6591, 0.1181, 0.6818, 0.1575, 0.6364, 0.1575, 0.6818, 0.07873, 0.7045, 0.1181, 0.6591, 0.1181, 0.7045, 0.03937, 0.7273, 0.07873, 0.6818, 0.07873, 0.6591, 0.1181, 0.7045, 0.1181, 0.6818, 0.1575, 0.7045, 0.1181, 0.7273, 0.1575, 0.6818, 0.1575, 0.6818, 0.07873, 0.7273, 0.07873, 0.7045, 0.1181, 0.7273, 0.07873, 0.75, 0.1181, 0.7045, 0.1181, 0.7045, 0.1181, 0.75, 0.1181, 0.7273, 0.1575, 0.75, 0.1181, 0.7727, 0.1575, 0.7273, 0.1575, 0.7045, 0.03937, 0.75, 0.03937, 0.7273, 0.07873, 0.75, 0.03937, 0.7727, 0.07873, 0.7273, 0.07873, 0.7273, 0.07873, 0.7727, 0.07873, 0.75, 0.1181, 0.7727, 0.07873, 0.7955, 0.1181, 0.75, 0.1181, 0.75, 0.1181, 0.7955, 0.1181, 0.7727, 0.1575, 0.7955, 0.1181, 0.8182, 0.1575, 0.7727, 0.1575, 0.8409, 0.1181, 0.8636, 0.1575, 0.8182, 0.1575, 0.8636, 0.07873, 0.8864, 0.1181, 0.8409, 0.1181, 0.8864, 0.03937, 0.9091, 0.07873, 0.8636, 0.07873, 0.8409, 0.1181, 0.8864, 0.1181, 0.8636, 0.1575, 0.8864, 0.1181, 0.9091, 0.1575, 0.8636, 0.1575, 0.8636, 0.07873, 0.9091, 0.07873, 0.8864, 0.1181, 0.9091, 0.07873, 0.9318, 0.1181, 0.8864, 0.1181, 0.8864, 0.1181, 0.9318, 0.1181, 0.9091, 0.1575, 0.9318, 0.1181, 0.9545, 0.1575, 0.9091, 0.1575, 0.8864, 0.03937, 0.9318, 0.03937, 0.9091, 0.07873, 0.9318, 0.03937, 0.9545, 0.07873, 0.9091, 0.07873, 0.9091, 0.07873, 0.9545, 0.07873, 0.9318, 0.1181, 0.9545, 0.07873, 0.9773, 0.1181, 0.9318, 0.1181, 0.9318, 0.1181, 0.9773, 0.1181, 0.9545, 0.1575, 0.9773, 0.1181, 1.0, 0.1575, 0.9545, 0.1575, 0.4091, 0.1575, 0.4318, 0.1181, 0.4545, 0.1575, 0.3636, 0.1575, 0.3864, 0.1181, 0.4091, 0.1575, 0.3182, 0.1575, 0.3409, 0.1181, 0.3636, 0.1575, 0.4091, 0.1575, 0.3864, 0.1181, 0.4318, 0.1181, 0.3864, 0.1181, 0.4091, 0.07873, 0.4318, 0.1181, 0.3636, 0.1575, 0.3409, 0.1181, 0.3864, 0.1181, 0.3409, 0.1181, 0.3636, 0.07873, 0.3864, 0.1181, 0.3864, 0.1181, 0.3636, 0.07873, 0.4091, 0.07873, 0.3636, 0.07873, 0.3864, 0.03937, 0.4091, 0.07873, 0.3182, 0.1575, 0.2955, 0.1181, 0.3409, 0.1181, 0.2955, 0.1181, 0.3182, 0.07873, 0.3409, 0.1181, 0.3409, 0.1181, 0.3182, 0.07873, 0.3636, 0.07873, 0.3182, 0.07873, 0.3409, 0.03937, 0.3636, 0.07873, 0.3636, 0.07873, 0.3409, 0.03937, 0.3864, 0.03937, 0.3409, 0.03937, 0.3636, 0.0, 0.3864, 0.03937, 0.1136, 0.1181, 0.1364, 0.1575, 0.09091, 0.1575, 0.1364, 0.07873, 0.1591, 0.1181, 0.1136, 0.1181, 0.1591, 0.03937, 0.1818, 0.07873, 0.1364, 0.07873, 0.1136, 0.1181, 0.1591, 0.1181, 0.1364, 0.1575, 0.1591, 0.1181, 0.1818, 0.1575, 0.1364, 0.1575, 0.1364, 0.07873, 0.1818, 0.07873, 0.1591, 0.1181, 0.1818, 0.07873, 0.2045, 0.1181, 0.1591, 0.1181, 0.1591, 0.1181, 0.2045, 0.1181, 0.1818, 0.1575, 0.2045, 0.1181, 0.2273, 0.1575, 0.1818, 0.1575, 0.1591, 0.03937, 0.2045, 0.03937, 0.1818, 0.07873, 0.2045, 0.03937, 0.2273, 0.07873, 0.1818, 0.07873, 0.1818, 0.07873, 0.2273, 0.07873, 0.2045, 0.1181, 0.2273, 0.07873, 0.25, 0.1181, 0.2045, 0.1181, 0.2045, 0.1181, 0.25, 0.1181, 0.2273, 0.1575, 0.25, 0.1181, 0.2727, 0.1575, 0.2273, 0.1575, 0.9205, 0.2559, 0.9432, 0.2559, 0.9318, 0.2756, 0.9205, 0.2559, 0.9318, 0.2362, 0.9432, 0.2559, 0.9318, 0.2362, 0.9545, 0.2362, 0.9432, 0.2559, 0.9091, 0.2756, 0.9205, 0.2559, 0.9318, 0.2756, 0.9091, 0.2756, 0.8977, 0.2559, 0.9205, 0.2559, 0.8977, 0.2559, 0.9091, 0.2362, 0.9205, 0.2559, 0.8977, 0.2952, 0.9205, 0.2952, 0.9091, 0.3149, 0.8977, 0.2952, 0.9091, 0.2756, 0.9205, 0.2952, 0.9091, 0.2756, 0.9318, 0.2756, 0.9205, 0.2952, 0.2841, 0.2952, 0.2955, 0.3149, 0.2727, 0.3149, 0.2841, 0.2952, 0.3068, 0.2952, 0.2955, 0.3149, 0.3068, 0.2952, 0.3182, 0.3149, 0.2955, 0.3149, 0.2614, 0.2952, 0.2841, 0.2952, 0.2727, 0.3149, 0.2614, 0.2952, 0.2727, 0.2756, 0.2841, 0.2952, 0.2727, 0.2756, 0.2955, 0.2756, 0.2841, 0.2952, 0.2614, 0.2559, 0.2727, 0.2756, 0.25, 0.2756, 0.2614, 0.2559, 0.2841, 0.2559, 0.2727, 0.2756, 0.2841, 0.2559, 0.2955, 0.2756, 0.2727, 0.2756, 0.2386, 0.2559, 0.2614, 0.2559, 0.25, 0.2756, 0.2386, 0.2559, 0.25, 0.2362, 0.2614, 0.2559, 0.25, 0.2362, 0.2727, 0.2362, 0.2614, 0.2559, 0.2386, 0.2952, 0.25, 0.3149, 0.2273, 0.3149, 0.2386, 0.2952, 0.2614, 0.2952, 0.25, 0.3149, 0.2614, 0.2952, 0.2727, 0.3149, 0.25, 0.3149, 0.01136, 0.2952, 0.02273, 0.3149, 0.0, 0.3149, 0.01136, 0.2952, 0.03409, 0.2952, 0.02273, 0.3149, 0.03409, 0.2952, 0.04545, 0.3149, 0.02273, 0.3149, 0.875, 0.2952, 0.8864, 0.3149, 0.8636, 0.3149, 0.875, 0.2952, 0.8977, 0.2952, 0.8864, 0.3149, 0.8977, 0.2952, 0.9091, 0.3149, 0.8864, 0.3149, 0.7386, 0.2952, 0.75, 0.3149, 0.7273, 0.3149, 0.7386, 0.2952, 0.7614, 0.2952, 0.75, 0.3149, 0.7614, 0.2952, 0.7727, 0.3149, 0.75, 0.3149, 0.4432, 0.2952, 0.4659, 0.2952, 0.4545, 0.3149, 0.4432, 0.2952, 0.4545, 0.2756, 0.4659, 0.2952, 0.4545, 0.2756, 0.4773, 0.2756, 0.4659, 0.2952, 0.4205, 0.2952, 0.4318, 0.3149, 0.4091, 0.3149, 0.4205, 0.2952, 0.4432, 0.2952, 0.4318, 0.3149, 0.4432, 0.2952, 0.4545, 0.3149, 0.4318, 0.3149, 0.3295, 0.3346, 0.3523, 0.3346, 0.3409, 0.3543, 0.3295, 0.3346, 0.3409, 0.3149, 0.3523, 0.3346, 0.3409, 0.3149, 0.3636, 0.3149, 0.3523, 0.3346, 0.3182, 0.3543, 0.3295, 0.3346, 0.3409, 0.3543, 0.3182, 0.3543, 0.3068, 0.3346, 0.3295, 0.3346, 0.3068, 0.3346, 0.3182, 0.3149, 0.3295, 0.3346, 0.2841, 0.3346, 0.3068, 0.3346, 0.2955, 0.3543, 0.2841, 0.3346, 0.2955, 0.3149, 0.3068, 0.3346, 0.2955, 0.3149, 0.3182, 0.3149, 0.3068, 0.3346, 0.2727, 0.3543, 0.2841, 0.3346, 0.2955, 0.3543, 0.2727, 0.3543, 0.2614, 0.3346, 0.2841, 0.3346, 0.2614, 0.3346, 0.2727, 0.3149, 0.2841, 0.3346, 0.2386, 0.3346, 0.2614, 0.3346, 0.25, 0.3543, 0.2386, 0.3346, 0.25, 0.3149, 0.2614, 0.3346, 0.25, 0.3149, 0.2727, 0.3149, 0.2614, 0.3346, 0.2273, 0.3543, 0.2386, 0.3346, 0.25, 0.3543, 0.2273, 0.3543, 0.2159, 0.3346, 0.2386, 0.3346, 0.2159, 0.3346, 0.2273, 0.3149, 0.2386, 0.3346, 0.3068, 0.374, 0.3295, 0.374, 0.3182, 0.3937, 0.3068, 0.374, 0.3182, 0.3543, 0.3295, 0.374, 0.3182, 0.3543, 0.3409, 0.3543, 0.3295, 0.374, 0.2955, 0.3937, 0.3068, 0.374, 0.3182, 0.3937, 0.2955, 0.3937, 0.2841, 0.374, 0.3068, 0.374, 0.2841, 0.374, 0.2955, 0.3543, 0.3068, 0.374, 0.2614, 0.374, 0.2841, 0.374, 0.2727, 0.3937, 0.2614, 0.374, 0.2727, 0.3543, 0.2841, 0.374, 0.2727, 0.3543, 0.2955, 0.3543, 0.2841, 0.374, 0.25, 0.3937, 0.2614, 0.374, 0.2727, 0.3937, 0.25, 0.3937, 0.2386, 0.374, 0.2614, 0.374, 0.2386, 0.374, 0.25, 0.3543, 0.2614, 0.374, 0.2841, 0.4133, 0.3068, 0.4133, 0.2955, 0.433, 0.2841, 0.4133, 0.2955, 0.3937, 0.3068, 0.4133, 0.2955, 0.3937, 0.3182, 0.3937, 0.3068, 0.4133, 0.2727, 0.433, 0.2841, 0.4133, 0.2955, 0.433, 0.2727, 0.433, 0.2614, 0.4133, 0.2841, 0.4133, 0.2614, 0.4133, 0.2727, 0.3937, 0.2841, 0.4133, 0.2159, 0.374, 0.2386, 0.374, 0.2273, 0.3937, 0.2159, 0.374, 0.2273, 0.3543, 0.2386, 0.374, 0.2273, 0.3543, 0.25, 0.3543, 0.2386, 0.374, 0.2386, 0.4133, 0.2614, 0.4133, 0.25, 0.433, 0.2386, 0.4133, 0.25, 0.3937, 0.2614, 0.4133, 0.25, 0.3937, 0.2727, 0.3937, 0.2614, 0.4133, 0.2614, 0.4527, 0.2841, 0.4527, 0.2727, 0.4724, 0.2614, 0.4527, 0.2727, 0.433, 0.2841, 0.4527, 0.2727, 0.433, 0.2955, 0.433, 0.2841, 0.4527, 0.09091, 0.3543, 0.1023, 0.3346, 0.1136, 0.3543, 0.09091, 0.3543, 0.07955, 0.3346, 0.1023, 0.3346, 0.07955, 0.3346, 0.09091, 0.3149, 0.1023, 0.3346, 0.05682, 0.3346, 0.07955, 0.3346, 0.06818, 0.3543, 0.05682, 0.3346, 0.06818, 0.3149, 0.07955, 0.3346, 0.06818, 0.3149, 0.09091, 0.3149, 0.07955, 0.3346, 0.04545, 0.3543, 0.05682, 0.3346, 0.06818, 0.3543, 0.04545, 0.3543, 0.03409, 0.3346, 0.05682, 0.3346, 0.03409, 0.3346, 0.04545, 0.3149, 0.05682, 0.3346, 0.125, 0.374, 0.1477, 0.374, 0.1364, 0.3937, 0.125, 0.374, 0.1364, 0.3543, 0.1477, 0.374, 0.1364, 0.3543, 0.1591, 0.3543, 0.1477, 0.374, 0.1136, 0.3937, 0.125, 0.374, 0.1364, 0.3937, 0.1136, 0.3937, 0.1023, 0.374, 0.125, 0.374, 0.1023, 0.374, 0.1136, 0.3543, 0.125, 0.374, 0.07955, 0.374, 0.1023, 0.374, 0.09091, 0.3937, 0.07955, 0.374, 0.09091, 0.3543, 0.1023, 0.374, 0.09091, 0.3543, 0.1136, 0.3543, 0.1023, 0.374, 0.06818, 0.3937, 0.07955, 0.374, 0.09091, 0.3937, 0.06818, 0.3937, 0.05682, 0.374, 0.07955, 0.374, 0.05682, 0.374, 0.06818, 0.3543, 0.07955, 0.374, 0.1023, 0.4133, 0.125, 0.4133, 0.1136, 0.433, 0.1023, 0.4133, 0.1136, 0.3937, 0.125, 0.4133, 0.1136, 0.3937, 0.1364, 0.3937, 0.125, 0.4133, 0.09091, 0.433, 0.1023, 0.4133, 0.1136, 0.433, 0.09091, 0.433, 0.07955, 0.4133, 0.1023, 0.4133, 0.07955, 0.4133, 0.09091, 0.3937, 0.1023, 0.4133, 0.03409, 0.374, 0.05682, 0.374, 0.04545, 0.3937, 0.03409, 0.374, 0.04545, 0.3543, 0.05682, 0.374, 0.04545, 0.3543, 0.06818, 0.3543, 0.05682, 0.374, 0.05682, 0.4133, 0.07955, 0.4133, 0.06818, 0.433, 0.05682, 0.4133, 0.06818, 0.3937, 0.07955, 0.4133, 0.06818, 0.3937, 0.09091, 0.3937, 0.07955, 0.4133, 0.07955, 0.4527, 0.1023, 0.4527, 0.09091, 0.4724, 0.07955, 0.4527, 0.09091, 0.433, 0.1023, 0.4527, 0.09091, 0.433, 0.1136, 0.433, 0.1023, 0.4527, 0.875, 0.3346, 0.8977, 0.3346, 0.8864, 0.3543, 0.875, 0.3346, 0.8864, 0.3149, 0.8977, 0.3346, 0.8864, 0.3149, 0.9091, 0.3149, 0.8977, 0.3346, 0.8636, 0.3543, 0.875, 0.3346, 0.8864, 0.3543, 0.8636, 0.3543, 0.8523, 0.3346, 0.875, 0.3346, 0.8523, 0.3346, 0.8636, 0.3149, 0.875, 0.3346, 0.8295, 0.3346, 0.8523, 0.3346, 0.8409, 0.3543, 0.8295, 0.3346, 0.8409, 0.3149, 0.8523, 0.3346, 0.8409, 0.3149, 0.8636, 0.3149, 0.8523, 0.3346, 0.8182, 0.3543, 0.8295, 0.3346, 0.8409, 0.3543, 0.8182, 0.3543, 0.8068, 0.3346, 0.8295, 0.3346, 0.8068, 0.3346, 0.8182, 0.3149, 0.8295, 0.3346, 0.7841, 0.3346, 0.8068, 0.3346, 0.7955, 0.3543, 0.7841, 0.3346, 0.7955, 0.3149, 0.8068, 0.3346, 0.7955, 0.3149, 0.8182, 0.3149, 0.8068, 0.3346, 0.7727, 0.3543, 0.7841, 0.3346, 0.7955, 0.3543, 0.7727, 0.3543, 0.7614, 0.3346, 0.7841, 0.3346, 0.7614, 0.3346, 0.7727, 0.3149, 0.7841, 0.3346, 0.8523, 0.374, 0.875, 0.374, 0.8636, 0.3937, 0.8523, 0.374, 0.8636, 0.3543, 0.875, 0.374, 0.8636, 0.3543, 0.8864, 0.3543, 0.875, 0.374, 0.8409, 0.3937, 0.8523, 0.374, 0.8636, 0.3937, 0.8409, 0.3937, 0.8295, 0.374, 0.8523, 0.374, 0.8295, 0.374, 0.8409, 0.3543, 0.8523, 0.374, 0.8068, 0.374, 0.8295, 0.374, 0.8182, 0.3937, 0.8068, 0.374, 0.8182, 0.3543, 0.8295, 0.374, 0.8182, 0.3543, 0.8409, 0.3543, 0.8295, 0.374, 0.7955, 0.3937, 0.8068, 0.374, 0.8182, 0.3937, 0.7955, 0.3937, 0.7841, 0.374, 0.8068, 0.374, 0.7841, 0.374, 0.7955, 0.3543, 0.8068, 0.374, 0.8295, 0.4133, 0.8523, 0.4133, 0.8409, 0.433, 0.8295, 0.4133, 0.8409, 0.3937, 0.8523, 0.4133, 0.8409, 0.3937, 0.8636, 0.3937, 0.8523, 0.4133, 0.8182, 0.433, 0.8295, 0.4133, 0.8409, 0.433, 0.8182, 0.433, 0.8068, 0.4133, 0.8295, 0.4133, 0.8068, 0.4133, 0.8182, 0.3937, 0.8295, 0.4133, 0.7614, 0.374, 0.7841, 0.374, 0.7727, 0.3937, 0.7614, 0.374, 0.7727, 0.3543, 0.7841, 0.374, 0.7727, 0.3543, 0.7955, 0.3543, 0.7841, 0.374, 0.7841, 0.4133, 0.8068, 0.4133, 0.7955, 0.433, 0.7841, 0.4133, 0.7955, 0.3937, 0.8068, 0.4133, 0.7955, 0.3937, 0.8182, 0.3937, 0.8068, 0.4133, 0.8068, 0.4527, 0.8295, 0.4527, 0.8182, 0.4724, 0.8068, 0.4527, 0.8182, 0.433, 0.8295, 0.4527, 0.8182, 0.433, 0.8409, 0.433, 0.8295, 0.4527, 0.6932, 0.3346, 0.7159, 0.3346, 0.7045, 0.3543, 0.6932, 0.3346, 0.7045, 0.3149, 0.7159, 0.3346, 0.7045, 0.3149, 0.7273, 0.3149, 0.7159, 0.3346, 0.6818, 0.3543, 0.6932, 0.3346, 0.7045, 0.3543, 0.6818, 0.3543, 0.6705, 0.3346, 0.6932, 0.3346, 0.6705, 0.3346, 0.6818, 0.3149, 0.6932, 0.3346, 0.6705, 0.374, 0.6932, 0.374, 0.6818, 0.3937, 0.6705, 0.374, 0.6818, 0.3543, 0.6932, 0.374, 0.6818, 0.3543, 0.7045, 0.3543, 0.6932, 0.374, 0.6591, 0.3937, 0.6705, 0.374, 0.6818, 0.3937, 0.6591, 0.3937, 0.6477, 0.374, 0.6705, 0.374, 0.6477, 0.374, 0.6591, 0.3543, 0.6705, 0.374, 0.625, 0.374, 0.6477, 0.374, 0.6364, 0.3937, 0.625, 0.374, 0.6364, 0.3543, 0.6477, 0.374, 0.6364, 0.3543, 0.6591, 0.3543, 0.6477, 0.374, 0.6136, 0.3937, 0.625, 0.374, 0.6364, 0.3937, 0.6136, 0.3937, 0.6023, 0.374, 0.625, 0.374, 0.6023, 0.374, 0.6136, 0.3543, 0.625, 0.374, 0.6477, 0.4133, 0.6705, 0.4133, 0.6591, 0.433, 0.6477, 0.4133, 0.6591, 0.3937, 0.6705, 0.4133, 0.6591, 0.3937, 0.6818, 0.3937, 0.6705, 0.4133, 0.6364, 0.433, 0.6477, 0.4133, 0.6591, 0.433, 0.6364, 0.433, 0.625, 0.4133, 0.6477, 0.4133, 0.625, 0.4133, 0.6364, 0.3937, 0.6477, 0.4133, 0.6023, 0.4133, 0.625, 0.4133, 0.6136, 0.433, 0.6023, 0.4133, 0.6136, 0.3937, 0.625, 0.4133, 0.6136, 0.3937, 0.6364, 0.3937, 0.625, 0.4133, 0.625, 0.4527, 0.6477, 0.4527, 0.6364, 0.4724, 0.625, 0.4527, 0.6364, 0.433, 0.6477, 0.4527, 0.6364, 0.433, 0.6591, 0.433, 0.6477, 0.4527, 0.4545, 0.3543, 0.4659, 0.3346, 0.4773, 0.3543, 0.4545, 0.3543, 0.4432, 0.3346, 0.4659, 0.3346, 0.4432, 0.3346, 0.4545, 0.3149, 0.4659, 0.3346, 0.4205, 0.3346, 0.4432, 0.3346, 0.4318, 0.3543, 0.4205, 0.3346, 0.4318, 0.3149, 0.4432, 0.3346, 0.4318, 0.3149, 0.4545, 0.3149, 0.4432, 0.3346, 0.4091, 0.3543, 0.4205, 0.3346, 0.4318, 0.3543, 0.4091, 0.3543, 0.3977, 0.3346, 0.4205, 0.3346, 0.3977, 0.3346, 0.4091, 0.3149, 0.4205, 0.3346, 0.4773, 0.3937, 0.4886, 0.374, 0.5, 0.3937, 0.4773, 0.3937, 0.4659, 0.374, 0.4886, 0.374, 0.4659, 0.374, 0.4773, 0.3543, 0.4886, 0.374, 0.4432, 0.374, 0.4659, 0.374, 0.4545, 0.3937, 0.4432, 0.374, 0.4545, 0.3543, 0.4659, 0.374, 0.4545, 0.3543, 0.4773, 0.3543, 0.4659, 0.374, 0.4318, 0.3937, 0.4432, 0.374, 0.4545, 0.3937, 0.4318, 0.3937, 0.4205, 0.374, 0.4432, 0.374, 0.4205, 0.374, 0.4318, 0.3543, 0.4432, 0.374, 0.4659, 0.4133, 0.4886, 0.4133, 0.4773, 0.433, 0.4659, 0.4133, 0.4773, 0.3937, 0.4886, 0.4133, 0.4773, 0.3937, 0.5, 0.3937, 0.4886, 0.4133, 0.4545, 0.433, 0.4659, 0.4133, 0.4773, 0.433, 0.4545, 0.433, 0.4432, 0.4133, 0.4659, 0.4133, 0.4432, 0.4133, 0.4545, 0.3937, 0.4659, 0.4133, 0.3977, 0.374, 0.4205, 0.374, 0.4091, 0.3937, 0.3977, 0.374, 0.4091, 0.3543, 0.4205, 0.374, 0.4091, 0.3543, 0.4318, 0.3543, 0.4205, 0.374, 0.4205, 0.4133, 0.4432, 0.4133, 0.4318, 0.433, 0.4205, 0.4133, 0.4318, 0.3937, 0.4432, 0.4133, 0.4318, 0.3937, 0.4545, 0.3937, 0.4432, 0.4133, 0.4432, 0.4527, 0.4659, 0.4527, 0.4545, 0.4724, 0.4432, 0.4527, 0.4545, 0.433, 0.4659, 0.4527, 0.4545, 0.433, 0.4773, 0.433, 0.4659, 0.4527, 0.375, 0.3346, 0.3977, 0.3346, 0.3864, 0.3543, 0.375, 0.3346, 0.3864, 0.3149, 0.3977, 0.3346, 0.3864, 0.3149, 0.4091, 0.3149, 0.3977, 0.3346, 0.7386, 0.3346, 0.7614, 0.3346, 0.75, 0.3543, 0.7386, 0.3346, 0.75, 0.3149, 0.7614, 0.3346, 0.75, 0.3149, 0.7727, 0.3149, 0.7614, 0.3346, 0.01136, 0.3346, 0.03409, 0.3346, 0.02273, 0.3543, 0.01136, 0.3346, 0.02273, 0.3149, 0.03409, 0.3346, 0.02273, 0.3149, 0.04545, 0.3149, 0.03409, 0.3346])
me_icosphere.update()

# ---- objects
ob_light = bpy.data.objects.new('Light', light_light)
ob_camera = bpy.data.objects.new('Camera', cam_camera)
ob_icosphere = bpy.data.objects.new('Icosphere', me_icosphere)

# ---- transforms, parenting, visibility, modifiers, constraints
ob_light.location = (4.076, 1.005, 5.904)
ob_light.rotation_euler = (0.6503, 0.05522, 1.866)
ob_light.lock_rotations_4d = False
ob_light.empty_display_type = 'ARROWS'
ob_light.color = (0.0, 0.0, 0.0, 0.0)
ob_light.lineart.crease_threshold = 0.0
ob_camera.location = (7.359, -6.926, 4.958)
ob_camera.rotation_euler = (1.109, 0.0, 0.8149)
ob_camera.lock_rotations_4d = False
ob_camera.empty_display_type = 'ARROWS'
ob_camera.color = (0.0, 0.0, 0.0, 0.0)
ob_camera.display_type = 'WIRE'
ob_camera.lineart.crease_threshold = 0.0
ob_icosphere.location = (0.0, 0.0, 0.0)
ob_icosphere.scale = (10.0, 10.0, 10.0)

# ---- collection membership
col_collection.objects.link(ob_light)
col_collection.objects.link(ob_camera)
col_collection.objects.link(ob_icosphere)

# ---- scene / render settings (as saved in the file)
scene.camera = ob_camera
scene.frame_start = 1; scene.frame_end = 250; scene.frame_set(1)
scene.render.engine = 'BLENDER_EEVEE_NEXT'
scene.cycles.sampling_pattern = 'TABULATED_SOBOL'
scene.view_settings.view_transform = 'Filmic'
bpy.context.view_layer.update()
